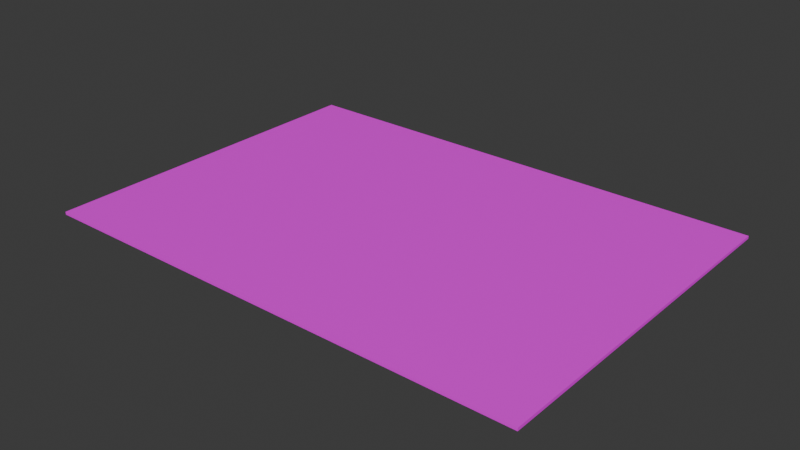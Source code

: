# Source: RedCarpet.blend  (saved by Blender 4.5.90; exported with 4.5.12 LTS)
import bpy
from mathutils import Matrix  # noqa: F401  (used for matrix-valued properties, if any)

bpy.ops.wm.read_factory_settings(use_empty=True)
scene = bpy.context.scene
scene.name = 'Scene'

# ---- collections
col_collection = bpy.data.collections.new('Collection'); scene.collection.children.link(col_collection)

# ---- images (referenced by path relative to the original .blend; pixels are not part of the script)
import os
ASSET_DIR = os.environ.get("B2B_ASSET_DIR", "")  # directory of the original .blend (textures are referenced by path, not embedded)
HERE = os.path.dirname(os.path.abspath(__file__))  # packed textures are extracted next to this script under _unpacked/

def load_image(name, relpath, width, height, colorspace="sRGB"):
    """Load a texture the original file referenced (path relative to the .blend, or extracted next to this script)."""
    p = next((c for c in (os.path.join(HERE, relpath), os.path.join(ASSET_DIR, relpath)) if relpath and os.path.exists(c)), "")
    if p:
        img = bpy.data.images.load(p, check_existing=True)
        img.name = name
    else:  # same state as the original file: an image datablock whose file is absent (Cycles renders it pink)
        img = bpy.data.images.new(name, width, height)
        img.source = "FILE"
        img.filepath = "//" + (relpath or name)
    img.colorspace_settings.name = colorspace
    return img
img_red_carpet_texture_jpg = load_image('Red Carpet Texture.jpg', 'Red Carpet Texture.jpg', 1024, 1024, 'sRGB')

# ---- materials (node trees are filled in below, after node groups)
mat_material = bpy.data.materials.new('Material')
mat_material.alpha_threshold = 0.0
mat_material.roughness = 0.5
mat_material.line_color = (0.0, 0.0, 0.0, 1.0)

# ---- material node trees
mat_material.use_nodes = True; mat_material.node_tree.nodes.clear()
_N = mat_material.node_tree.nodes; _L = mat_material.node_tree.links
n0 = _N.new('ShaderNodeOutputMaterial'); n0.name = 'Material Output'; n0.location = (200, 100)
n1 = _N.new('ShaderNodeBsdfPrincipled'); n1.name = 'Principled BSDF'; n1.location = (-200, 100)
n1.inputs[3].default_value = 1.45
n2 = _N.new('ShaderNodeTexImage'); n2.name = 'Image Texture'; n2.location = (-470, 96)
n2.image = img_red_carpet_texture_jpg
_L.new(n1.outputs[0], n0.inputs[0])
_L.new(n2.outputs[0], n1.inputs[0])
n0.is_active_output = True

# ---- world
world_world = bpy.data.worlds.new('World'); scene.world = world_world
world_world.use_nodes = True; world_world.node_tree.nodes.clear()
_N = world_world.node_tree.nodes; _L = world_world.node_tree.links
n0 = _N.new('ShaderNodeOutputWorld'); n0.name = 'World Output'; n0.location = (200, 100)
n1 = _N.new('ShaderNodeBackground'); n1.name = 'Background'; n1.location = (-200, 100)
n1.inputs[0].default_value = (0.05088, 0.05088, 0.05088, 1.0)
_L.new(n1.outputs[0], n0.inputs[0])
n0.is_active_output = True
world_world.color = (0.05088, 0.05088, 0.05088)
world_world.sun_shadow_jitter_overblur = 0.0

# ---- meshes
me_cube = bpy.data.meshes.new('Cube')
me_cube.from_pydata([(1.0, 1.0, 1.0), (1.0, 1.0, -1.0), (0.9937, -2.245, 1.235), (0.9937, -2.245, -0.7648), (-3.556, 1.0, 1.0), (-3.556, 1.0, -1.0), (-3.562, -2.245, 1.235), (-3.562, -2.245, -0.7648)], [], [(0, 4, 6, 2), (3, 2, 6, 7), (7, 6, 4, 5), (5, 1, 3, 7), (1, 0, 2, 3), (5, 4, 0, 1)])
_uv = me_cube.uv_layers.new(name='UVMap')
_uv.uv.foreach_set('vector', [0.625, 0.5, 0.875, 0.5, 0.875, 0.75, 0.625, 0.75, 0.375, 0.75, 0.625, 0.75, 0.625, 1.0, 0.375, 1.0, 0.375, 0.0, 0.625, 0.0, 0.625, 0.25, 0.375, 0.25, 0.125, 0.5, 0.375, 0.5, 0.375, 0.75, 0.125, 0.75, 0.375, 0.5, 0.625, 0.5, 0.625, 0.75, 0.375, 0.75, 0.375, 0.25, 0.625, 0.25, 0.625, 0.5, 0.375, 0.5])
me_cube.materials.append(mat_material)
me_cube.use_mirror_vertex_groups = False
me_cube.update()

# ---- objects
ob_cube = bpy.data.objects.new('Cube', me_cube)

# ---- transforms, parenting, visibility, modifiers, constraints
ob_cube.location = (-0.0009436, -0.0291, 0.04021)
ob_cube.scale = (2.448, 2.448, 0.03184)
ob_cube.lock_rotations_4d = False
ob_cube.empty_display_type = 'ARROWS'
ob_cube.lineart.crease_threshold = 0.0

# ---- collection membership
col_collection.objects.link(ob_cube)

# ---- scene / render settings (as saved in the file)
scene.frame_start = 1; scene.frame_end = 250; scene.frame_set(1)
scene.render.engine = 'BLENDER_EEVEE_NEXT'
bpy.context.view_layer.update()

# ---- added for rendering (the .blend has no active camera and no usable light): camera, sun
cam_auto = bpy.data.cameras.new('AutoCamera')
cam_auto.lens = 50.0
cam_auto.sensor_width = 36.0
cam_auto.clip_end = 1000.0
ob_auto_camera = bpy.data.objects.new('AutoCamera', cam_auto)
scene.collection.objects.link(ob_auto_camera)
ob_auto_camera.location = (9.54153, -16.7658, 10.1861)
ob_auto_camera.rotation_euler = (1.09748, -7.21219e-08, 0.694738)
scene.camera = ob_auto_camera
light_auto_sun = bpy.data.lights.new('AutoSun', 'SUN')
light_auto_sun.energy = 3.0
light_auto_sun.angle = 0.0523599
ob_auto_sun = bpy.data.objects.new('AutoSun', light_auto_sun)
scene.collection.objects.link(ob_auto_sun)
ob_auto_sun.rotation_euler = (0.872665, 0.174533, 0.523599)
bpy.context.view_layer.update()
